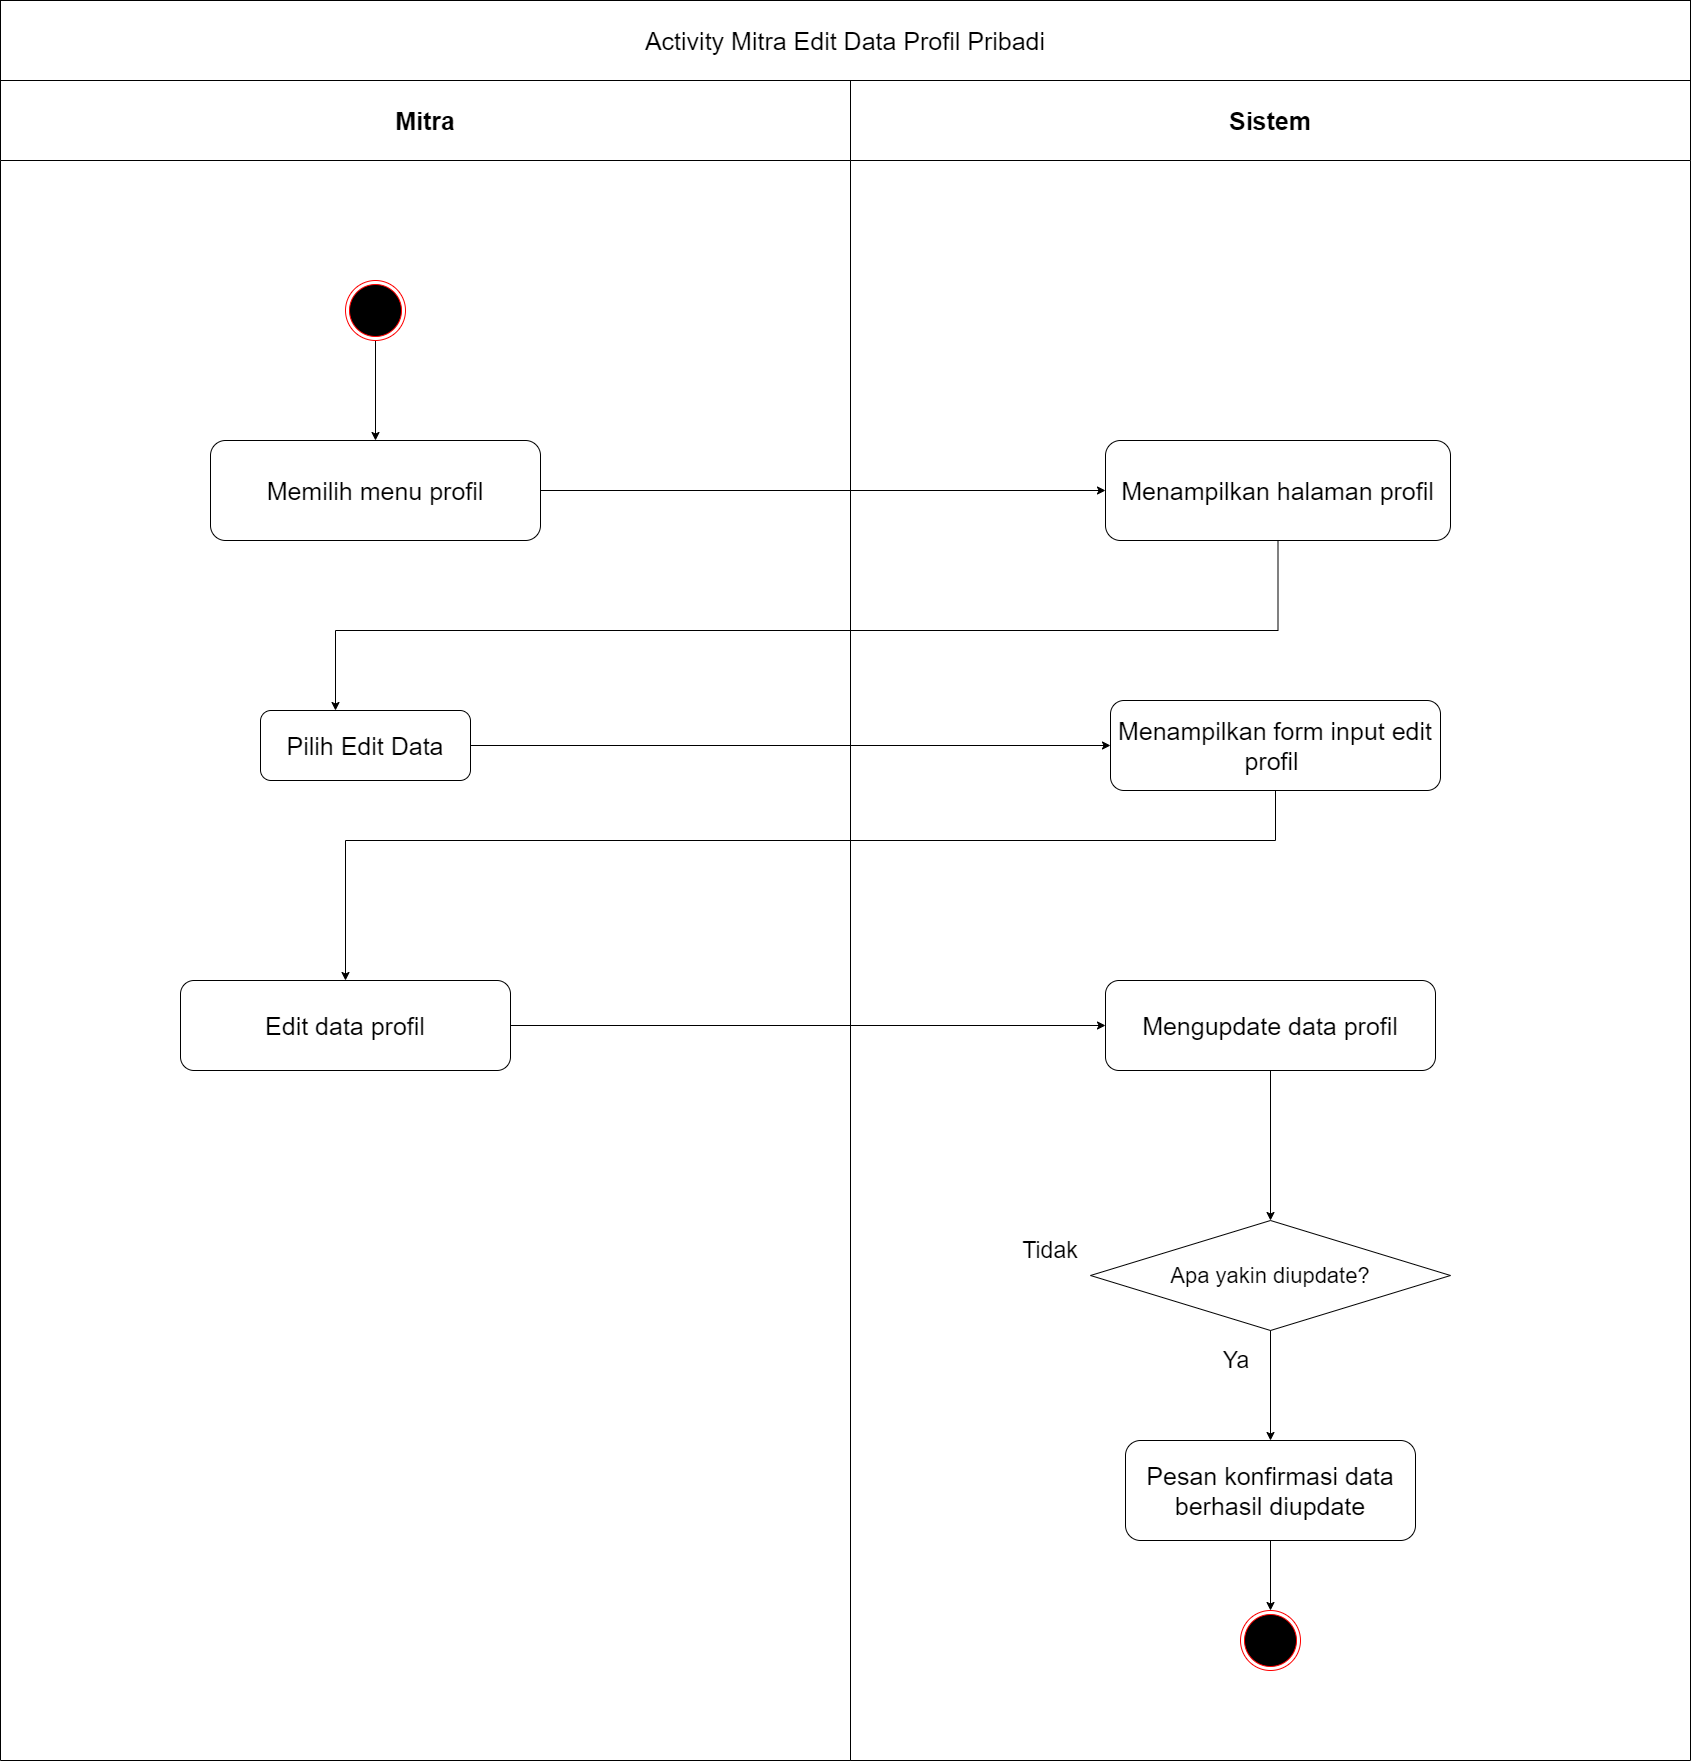

The diagram above was exported from draw.io. Its source (the exported page's mxGraphModel, read from the mxfile embedded in the PNG):
<mxGraphModel dx="852" dy="494" grid="1" gridSize="10" guides="1" tooltips="1" connect="1" arrows="1" fold="1" page="1" pageScale="1" pageWidth="1000" pageHeight="2000" math="0" shadow="0">
  <root>
    <mxCell id="n71HujeCKBNF2tgTHCmM-0" />
    <mxCell id="n71HujeCKBNF2tgTHCmM-1" parent="n71HujeCKBNF2tgTHCmM-0" />
    <mxCell id="yWW6YYx7Id5rTdmZKieA-0" value="Mitra" style="swimlane;whiteSpace=wrap;startSize=80;fontSize=25;" parent="n71HujeCKBNF2tgTHCmM-1" vertex="1">
      <mxGeometry x="160" y="160" width="850" height="1680" as="geometry" />
    </mxCell>
    <mxCell id="yWW6YYx7Id5rTdmZKieA-1" style="edgeStyle=orthogonalEdgeStyle;rounded=0;orthogonalLoop=1;jettySize=auto;html=1;entryX=0.5;entryY=0;entryDx=0;entryDy=0;fontSize=25;" parent="yWW6YYx7Id5rTdmZKieA-0" source="yWW6YYx7Id5rTdmZKieA-2" target="yWW6YYx7Id5rTdmZKieA-3" edge="1">
      <mxGeometry relative="1" as="geometry" />
    </mxCell>
    <mxCell id="yWW6YYx7Id5rTdmZKieA-2" value="" style="ellipse;html=1;shape=endState;fillColor=#000000;strokeColor=#ff0000;fontSize=25;" parent="yWW6YYx7Id5rTdmZKieA-0" vertex="1">
      <mxGeometry x="345" y="200" width="60" height="60" as="geometry" />
    </mxCell>
    <mxCell id="yWW6YYx7Id5rTdmZKieA-3" value="Memilih menu profil" style="rounded=1;whiteSpace=wrap;html=1;fontSize=25;" parent="yWW6YYx7Id5rTdmZKieA-0" vertex="1">
      <mxGeometry x="210" y="360" width="330" height="100" as="geometry" />
    </mxCell>
    <mxCell id="a6J4UrOd623vJUS8b2Uv-17" value="Edit data profil" style="rounded=1;whiteSpace=wrap;html=1;fontSize=25;" parent="yWW6YYx7Id5rTdmZKieA-0" vertex="1">
      <mxGeometry x="180" y="900" width="330" height="90" as="geometry" />
    </mxCell>
    <mxCell id="a6J4UrOd623vJUS8b2Uv-16" value="Pilih Edit Data" style="rounded=1;whiteSpace=wrap;html=1;fontSize=25;" parent="yWW6YYx7Id5rTdmZKieA-0" vertex="1">
      <mxGeometry x="260" y="630" width="210" height="70" as="geometry" />
    </mxCell>
    <mxCell id="yWW6YYx7Id5rTdmZKieA-10" value="Sistem" style="swimlane;whiteSpace=wrap;startSize=80;fontSize=25;" parent="n71HujeCKBNF2tgTHCmM-1" vertex="1">
      <mxGeometry x="1010" y="160" width="840" height="1680" as="geometry" />
    </mxCell>
    <mxCell id="OqikwNAGjRFz1ay5JuBq-0" value="Menampilkan halaman profil" style="rounded=1;whiteSpace=wrap;html=1;fontSize=25;" parent="yWW6YYx7Id5rTdmZKieA-10" vertex="1">
      <mxGeometry x="255" y="360" width="345" height="100" as="geometry" />
    </mxCell>
    <mxCell id="a6J4UrOd623vJUS8b2Uv-1" value="&lt;font style=&quot;font-size: 22px&quot;&gt;Apa yakin diupdate?&lt;/font&gt;" style="rhombus;whiteSpace=wrap;html=1;" parent="yWW6YYx7Id5rTdmZKieA-10" vertex="1">
      <mxGeometry x="240" y="1140" width="360" height="110" as="geometry" />
    </mxCell>
    <mxCell id="a6J4UrOd623vJUS8b2Uv-8" style="edgeStyle=orthogonalEdgeStyle;rounded=0;orthogonalLoop=1;jettySize=auto;html=1;" parent="yWW6YYx7Id5rTdmZKieA-10" source="a6J4UrOd623vJUS8b2Uv-3" target="a6J4UrOd623vJUS8b2Uv-4" edge="1">
      <mxGeometry relative="1" as="geometry" />
    </mxCell>
    <mxCell id="a6J4UrOd623vJUS8b2Uv-3" value="Pesan konfirmasi data berhasil diupdate" style="rounded=1;whiteSpace=wrap;html=1;fontSize=25;" parent="yWW6YYx7Id5rTdmZKieA-10" vertex="1">
      <mxGeometry x="275" y="1360" width="290" height="100" as="geometry" />
    </mxCell>
    <mxCell id="a6J4UrOd623vJUS8b2Uv-0" style="edgeStyle=orthogonalEdgeStyle;rounded=0;orthogonalLoop=1;jettySize=auto;html=1;" parent="yWW6YYx7Id5rTdmZKieA-10" source="a6J4UrOd623vJUS8b2Uv-1" target="a6J4UrOd623vJUS8b2Uv-3" edge="1">
      <mxGeometry relative="1" as="geometry" />
    </mxCell>
    <mxCell id="a6J4UrOd623vJUS8b2Uv-4" value="" style="ellipse;html=1;shape=endState;fillColor=#000000;strokeColor=#ff0000;fontSize=25;" parent="yWW6YYx7Id5rTdmZKieA-10" vertex="1">
      <mxGeometry x="390" y="1530" width="60" height="60" as="geometry" />
    </mxCell>
    <mxCell id="a6J4UrOd623vJUS8b2Uv-5" value="&lt;font style=&quot;font-size: 23px&quot;&gt;Ya&lt;/font&gt;" style="text;html=1;strokeColor=none;fillColor=none;align=center;verticalAlign=middle;whiteSpace=wrap;rounded=0;" parent="yWW6YYx7Id5rTdmZKieA-10" vertex="1">
      <mxGeometry x="346" y="1260" width="80" height="40" as="geometry" />
    </mxCell>
    <mxCell id="a6J4UrOd623vJUS8b2Uv-6" value="&lt;font style=&quot;font-size: 23px&quot;&gt;Tidak&lt;/font&gt;" style="text;html=1;strokeColor=none;fillColor=none;align=center;verticalAlign=middle;whiteSpace=wrap;rounded=0;" parent="yWW6YYx7Id5rTdmZKieA-10" vertex="1">
      <mxGeometry x="160" y="1150" width="80" height="40" as="geometry" />
    </mxCell>
    <mxCell id="a6J4UrOd623vJUS8b2Uv-18" value="Menampilkan form input edit profil&amp;nbsp;" style="rounded=1;whiteSpace=wrap;html=1;fontSize=25;" parent="yWW6YYx7Id5rTdmZKieA-10" vertex="1">
      <mxGeometry x="260" y="620" width="330" height="90" as="geometry" />
    </mxCell>
    <mxCell id="a6J4UrOd623vJUS8b2Uv-24" style="edgeStyle=orthogonalEdgeStyle;rounded=0;orthogonalLoop=1;jettySize=auto;html=1;entryX=0.5;entryY=0;entryDx=0;entryDy=0;" parent="yWW6YYx7Id5rTdmZKieA-10" source="a6J4UrOd623vJUS8b2Uv-19" target="a6J4UrOd623vJUS8b2Uv-1" edge="1">
      <mxGeometry relative="1" as="geometry" />
    </mxCell>
    <mxCell id="a6J4UrOd623vJUS8b2Uv-19" value="Mengupdate data profil" style="rounded=1;whiteSpace=wrap;html=1;fontSize=25;" parent="yWW6YYx7Id5rTdmZKieA-10" vertex="1">
      <mxGeometry x="255" y="900" width="330" height="90" as="geometry" />
    </mxCell>
    <mxCell id="yWW6YYx7Id5rTdmZKieA-15" value="&lt;font style=&quot;font-size: 25px&quot;&gt;Activity Mitra Edit Data Profil Pribadi&lt;/font&gt;" style="rounded=0;whiteSpace=wrap;html=1;" parent="n71HujeCKBNF2tgTHCmM-1" vertex="1">
      <mxGeometry x="160" y="80" width="1690" height="80" as="geometry" />
    </mxCell>
    <mxCell id="OqikwNAGjRFz1ay5JuBq-5" style="edgeStyle=orthogonalEdgeStyle;rounded=0;orthogonalLoop=1;jettySize=auto;html=1;" parent="n71HujeCKBNF2tgTHCmM-1" source="yWW6YYx7Id5rTdmZKieA-3" target="OqikwNAGjRFz1ay5JuBq-0" edge="1">
      <mxGeometry relative="1" as="geometry" />
    </mxCell>
    <mxCell id="a6J4UrOd623vJUS8b2Uv-21" style="edgeStyle=orthogonalEdgeStyle;rounded=0;orthogonalLoop=1;jettySize=auto;html=1;entryX=0.5;entryY=0;entryDx=0;entryDy=0;" parent="n71HujeCKBNF2tgTHCmM-1" source="a6J4UrOd623vJUS8b2Uv-18" target="a6J4UrOd623vJUS8b2Uv-17" edge="1">
      <mxGeometry relative="1" as="geometry">
        <Array as="points">
          <mxPoint x="1435" y="920" />
          <mxPoint x="505" y="920" />
        </Array>
      </mxGeometry>
    </mxCell>
    <mxCell id="a6J4UrOd623vJUS8b2Uv-22" style="edgeStyle=orthogonalEdgeStyle;rounded=0;orthogonalLoop=1;jettySize=auto;html=1;" parent="n71HujeCKBNF2tgTHCmM-1" source="a6J4UrOd623vJUS8b2Uv-17" target="a6J4UrOd623vJUS8b2Uv-19" edge="1">
      <mxGeometry relative="1" as="geometry" />
    </mxCell>
    <mxCell id="a6J4UrOd623vJUS8b2Uv-20" style="edgeStyle=orthogonalEdgeStyle;rounded=0;orthogonalLoop=1;jettySize=auto;html=1;" parent="n71HujeCKBNF2tgTHCmM-1" source="a6J4UrOd623vJUS8b2Uv-16" target="a6J4UrOd623vJUS8b2Uv-18" edge="1">
      <mxGeometry relative="1" as="geometry" />
    </mxCell>
    <mxCell id="a6J4UrOd623vJUS8b2Uv-23" style="edgeStyle=orthogonalEdgeStyle;rounded=0;orthogonalLoop=1;jettySize=auto;html=1;" parent="n71HujeCKBNF2tgTHCmM-1" source="OqikwNAGjRFz1ay5JuBq-0" target="a6J4UrOd623vJUS8b2Uv-16" edge="1">
      <mxGeometry relative="1" as="geometry">
        <Array as="points">
          <mxPoint x="1438" y="710" />
          <mxPoint x="495" y="710" />
        </Array>
      </mxGeometry>
    </mxCell>
  </root>
</mxGraphModel>